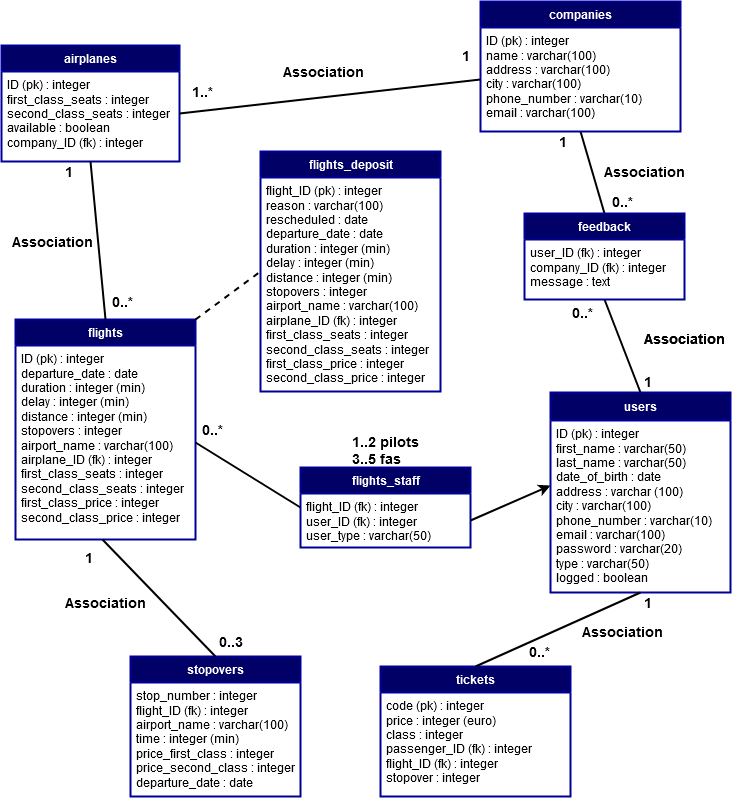

The diagram above was exported from draw.io. Its source (the exported page's mxGraphModel, read from the mxfile embedded in the PNG):
<mxGraphModel dx="1038" dy="1744" grid="1" gridSize="10" guides="1" tooltips="1" connect="1" arrows="1" fold="1" page="1" pageScale="1" pageWidth="826" pageHeight="1169" background="#ffffff" math="0" shadow="0">
  <root>
    <mxCell id="0" />
    <mxCell id="1" parent="0" />
    <mxCell id="3" value="&lt;font color=&quot;#FFFFFF&quot;&gt;&lt;b&gt;airplanes&lt;/b&gt;&lt;/font&gt;" style="swimlane;html=1;fontStyle=0;childLayout=stackLayout;horizontal=1;startSize=26;horizontalStack=0;resizeParent=1;resizeLast=0;collapsible=1;marginBottom=0;swimlaneFillColor=#ffffff;strokeWidth=2;fillColor=#000066;strokeColor=#000099;" parent="1" vertex="1">
      <mxGeometry x="41" y="-1106" width="178" height="116" as="geometry">
        <mxRectangle x="90" y="-1090" width="90" height="26" as="alternateBounds" />
      </mxGeometry>
    </mxCell>
    <mxCell id="4" value="ID (pk) : integer&lt;div&gt;first_class_seats : integer&lt;/div&gt;&lt;div&gt;second_class_seats : integer&lt;/div&gt;&lt;div&gt;&lt;span&gt;available :&amp;nbsp;&lt;/span&gt;&lt;span&gt;boolean&lt;/span&gt;&lt;br&gt;&lt;/div&gt;&lt;div&gt;company_ID (fk) : integer&lt;/div&gt;" style="text;html=1;strokeColor=none;fillColor=none;align=left;verticalAlign=top;spacingLeft=4;spacingRight=4;whiteSpace=wrap;overflow=hidden;rotatable=0;points=[[0,0.5],[1,0.5]];portConstraint=eastwest;" parent="3" vertex="1">
      <mxGeometry y="26" width="178" height="84" as="geometry" />
    </mxCell>
    <mxCell id="17" value="&lt;font color=&quot;#FFFFFF&quot;&gt;&lt;b&gt;flights&lt;/b&gt;&lt;/font&gt;" style="swimlane;html=1;fontStyle=0;childLayout=stackLayout;horizontal=1;startSize=26;horizontalStack=0;resizeParent=1;resizeLast=0;collapsible=1;marginBottom=0;swimlaneFillColor=#ffffff;strokeWidth=2;fillColor=#000066;strokeColor=#000099;" parent="1" vertex="1">
      <mxGeometry x="55" y="-832" width="180" height="220" as="geometry">
        <mxRectangle x="55" y="-832" width="70" height="26" as="alternateBounds" />
      </mxGeometry>
    </mxCell>
    <mxCell id="18" value="ID (pk) : integer&lt;div&gt;departure_date : date&lt;/div&gt;&lt;div&gt;duration : integer (min)&lt;/div&gt;&lt;div&gt;delay : integer (min)&lt;br&gt;&lt;/div&gt;&lt;div&gt;distance : integer (min)&lt;br&gt;&lt;/div&gt;&lt;div&gt;stopovers : integer&lt;/div&gt;&lt;div&gt;airport_name : varchar(100)&lt;br&gt;&lt;/div&gt;&lt;div&gt;airplane_ID (fk) : integer&lt;/div&gt;&lt;div&gt;first_class_seats : integer&lt;/div&gt;&lt;div&gt;second_class_seats : integer&lt;/div&gt;&lt;div&gt;first_class_price : integer&lt;/div&gt;&lt;div&gt;second_class_price : integer&lt;br&gt;&lt;/div&gt;&lt;div&gt;&lt;br&gt;&lt;/div&gt;" style="text;html=1;strokeColor=none;fillColor=none;align=left;verticalAlign=top;spacingLeft=4;spacingRight=4;whiteSpace=wrap;overflow=hidden;rotatable=0;points=[[0,0.5],[1,0.5]];portConstraint=eastwest;" parent="17" vertex="1">
      <mxGeometry y="26" width="180" height="194" as="geometry" />
    </mxCell>
    <mxCell id="29" value="&lt;font color=&quot;#FFFFFF&quot;&gt;&lt;b&gt;flights_deposit&lt;/b&gt;&lt;/font&gt;" style="swimlane;html=1;fontStyle=0;childLayout=stackLayout;horizontal=1;startSize=26;horizontalStack=0;resizeParent=1;resizeLast=0;collapsible=1;marginBottom=0;swimlaneFillColor=#ffffff;strokeWidth=2;fillColor=#000066;strokeColor=#000099;" parent="1" vertex="1">
      <mxGeometry x="300" y="-1000" width="180" height="240" as="geometry" />
    </mxCell>
    <mxCell id="30" value="flight_ID (pk) : integer&lt;div&gt;reason : varchar(100)&lt;/div&gt;&lt;div&gt;rescheduled : date&lt;br&gt;&lt;div&gt;departure_date : date&lt;/div&gt;&lt;div&gt;duration : integer (min)&lt;/div&gt;&lt;div&gt;delay : integer (min)&lt;br&gt;&lt;/div&gt;&lt;div&gt;distance : integer (min)&lt;br&gt;&lt;/div&gt;&lt;div&gt;stopovers : integer&lt;/div&gt;&lt;div&gt;airport_name : varchar(100)&lt;/div&gt;&lt;div&gt;airplane_ID (fk) : integer&lt;/div&gt;&lt;div&gt;&lt;div&gt;first_class_seats : integer&lt;/div&gt;&lt;div&gt;second_class_seats : integer&lt;/div&gt;&lt;div&gt;first_class_price : integer&lt;/div&gt;second_class_price : integer&lt;/div&gt;&lt;/div&gt;" style="text;html=1;strokeColor=none;fillColor=none;align=left;verticalAlign=top;spacingLeft=4;spacingRight=4;whiteSpace=wrap;overflow=hidden;rotatable=0;points=[[0,0.5],[1,0.5]];portConstraint=eastwest;" parent="29" vertex="1">
      <mxGeometry y="26" width="180" height="214" as="geometry" />
    </mxCell>
    <mxCell id="24" value="&lt;font color=&quot;#FFFFFF&quot;&gt;&lt;b&gt;users&lt;/b&gt;&lt;/font&gt;" style="swimlane;html=1;fontStyle=0;childLayout=stackLayout;horizontal=1;startSize=28;horizontalStack=0;resizeParent=1;resizeLast=0;collapsible=1;marginBottom=0;swimlaneFillColor=#ffffff;strokeWidth=2;fillColor=#000066;strokeColor=#000099;" parent="1" vertex="1">
      <mxGeometry x="590" y="-759" width="180" height="200" as="geometry" />
    </mxCell>
    <mxCell id="25" value="&lt;div&gt;ID (pk) : integer&lt;/div&gt;first_name : varchar(50)&lt;div&gt;last_name : varchar(50)&lt;br&gt;date_of_birth : date&lt;br&gt;&lt;/div&gt;&lt;div&gt;address : varchar (100)&lt;/div&gt;&lt;div&gt;city : varchar(100)&lt;/div&gt;&lt;div&gt;phone_number : varchar(10)&lt;/div&gt;&lt;div&gt;email : varchar(100)&lt;/div&gt;&lt;div&gt;password : varchar(20)&lt;br&gt;type : varchar(50)&lt;br&gt;logged : boolean&lt;br&gt;&lt;/div&gt;" style="text;html=1;strokeColor=none;fillColor=none;align=left;verticalAlign=top;spacingLeft=4;spacingRight=4;whiteSpace=wrap;overflow=hidden;rotatable=0;points=[[0,0.5],[1,0.5]];portConstraint=eastwest;" parent="24" vertex="1">
      <mxGeometry y="28" width="180" height="172" as="geometry" />
    </mxCell>
    <mxCell id="66" style="edgeStyle=orthogonalEdgeStyle;rounded=0;html=1;exitX=0.25;exitY=0;entryX=0.25;entryY=0;jettySize=auto;orthogonalLoop=1;" parent="1" edge="1">
      <mxGeometry relative="1" as="geometry">
        <mxPoint x="426" y="-501" as="sourcePoint" />
        <mxPoint x="426" y="-501" as="targetPoint" />
      </mxGeometry>
    </mxCell>
    <mxCell id="67" style="edgeStyle=orthogonalEdgeStyle;rounded=0;html=1;exitX=0.5;exitY=0;entryX=0.5;entryY=0;jettySize=auto;orthogonalLoop=1;" parent="1" edge="1">
      <mxGeometry relative="1" as="geometry">
        <mxPoint x="420" y="-878" as="sourcePoint" />
        <mxPoint x="420" y="-878" as="targetPoint" />
      </mxGeometry>
    </mxCell>
    <mxCell id="106" value="&lt;b&gt;&lt;font style=&quot;font-size: 14px&quot;&gt;0..*&lt;/font&gt;&lt;/b&gt;" style="text;html=1;resizable=0;points=[];autosize=1;align=left;verticalAlign=top;spacingTop=-4;" parent="1" vertex="1">
      <mxGeometry x="240" y="-732" width="40" height="20" as="geometry" />
    </mxCell>
    <mxCell id="107" value="&lt;b&gt;&lt;font style=&quot;font-size: 14px&quot;&gt;1..2 pilots&lt;br&gt;3..5 fas&lt;br&gt;&lt;/font&gt;&lt;/b&gt;" style="text;html=1;resizable=0;points=[];autosize=1;align=left;verticalAlign=top;spacingTop=-4;" parent="1" vertex="1">
      <mxGeometry x="390" y="-720" width="80" height="30" as="geometry" />
    </mxCell>
    <mxCell id="113" value="&lt;font style=&quot;font-size: 14px&quot;&gt;&lt;b&gt;0..*&lt;/b&gt;&lt;/font&gt;" style="text;html=1;resizable=0;points=[];autosize=1;align=left;verticalAlign=top;spacingTop=-4;" parent="1" vertex="1">
      <mxGeometry x="150" y="-860" width="40" height="20" as="geometry" />
    </mxCell>
    <mxCell id="114" value="&lt;font style=&quot;font-size: 14px&quot;&gt;&lt;b&gt;1&lt;/b&gt;&lt;/font&gt;" style="text;html=1;resizable=0;points=[];autosize=1;align=left;verticalAlign=top;spacingTop=-4;" parent="1" vertex="1">
      <mxGeometry x="103" y="-990" width="20" height="20" as="geometry" />
    </mxCell>
    <mxCell id="124" style="edgeStyle=orthogonalEdgeStyle;rounded=0;html=1;exitX=0.25;exitY=0;entryX=0.25;entryY=0;jettySize=auto;orthogonalLoop=1;strokeWidth=2;" parent="1" source="17" target="17" edge="1">
      <mxGeometry relative="1" as="geometry" />
    </mxCell>
    <mxCell id="134" value="&lt;div align=&quot;left&quot;&gt;&lt;font style=&quot;font-size: 14px&quot;&gt;0..*&lt;/font&gt;&lt;/div&gt;" style="text;html=1;resizable=0;points=[];autosize=1;align=left;verticalAlign=top;spacingTop=-4;fontStyle=1" parent="1" vertex="1">
      <mxGeometry x="567" y="-510" width="40" height="20" as="geometry" />
    </mxCell>
    <mxCell id="135" value="&lt;font style=&quot;font-size: 14px&quot;&gt;&lt;b&gt;1&lt;/b&gt;&lt;/font&gt;" style="text;html=1;resizable=0;points=[];autosize=1;align=left;verticalAlign=top;spacingTop=-4;" parent="1" vertex="1">
      <mxGeometry x="682" y="-559" width="20" height="20" as="geometry" />
    </mxCell>
    <mxCell id="136" value="&lt;font style=&quot;font-size: 14px&quot;&gt;&lt;b&gt;Association&lt;/b&gt;&lt;/font&gt;" style="text;html=1;resizable=0;points=[];autosize=1;align=left;verticalAlign=top;spacingTop=-4;" parent="1" vertex="1">
      <mxGeometry x="321" y="-1090" width="100" height="20" as="geometry" />
    </mxCell>
    <mxCell id="137" value="&lt;font style=&quot;font-size: 14px&quot;&gt;&lt;b&gt;Association&lt;/b&gt;&lt;/font&gt;" style="text;html=1;resizable=0;points=[];autosize=1;align=left;verticalAlign=top;spacingTop=-4;" parent="1" vertex="1">
      <mxGeometry x="50" y="-920" width="100" height="20" as="geometry" />
    </mxCell>
    <mxCell id="150" value="&lt;font style=&quot;font-size: 14px&quot;&gt;1&lt;/font&gt;" style="text;html=1;resizable=0;points=[];autosize=1;align=left;verticalAlign=top;spacingTop=-4;fontStyle=1" parent="1" vertex="1">
      <mxGeometry x="123" y="-604" width="20" height="20" as="geometry" />
    </mxCell>
    <mxCell id="158" value="&lt;font style=&quot;font-size: 14px&quot;&gt;&lt;b&gt;Association&lt;/b&gt;&lt;/font&gt;" style="text;html=1;resizable=0;points=[];autosize=1;align=left;verticalAlign=top;spacingTop=-4;strokeWidth=2;" parent="1" vertex="1">
      <mxGeometry x="620" y="-530" width="100" height="20" as="geometry" />
    </mxCell>
    <mxCell id="159" value="&lt;font color=&quot;#FFFFFF&quot;&gt;&lt;b&gt;flights_staff&lt;/b&gt;&lt;/font&gt;" style="swimlane;html=1;fontStyle=0;childLayout=stackLayout;horizontal=1;startSize=26;horizontalStack=0;resizeParent=1;resizeLast=0;collapsible=1;marginBottom=0;swimlaneFillColor=#ffffff;strokeWidth=2;fillColor=#000066;strokeColor=#000099;" parent="1" vertex="1">
      <mxGeometry x="340" y="-684" width="170" height="80" as="geometry" />
    </mxCell>
    <mxCell id="160" value="flight_ID (fk) : integer&lt;div&gt;user_ID (fk) : integer&lt;/div&gt;&lt;div&gt;user_type : varchar(50)&lt;br&gt;&lt;/div&gt;" style="text;html=1;strokeColor=none;fillColor=none;align=left;verticalAlign=top;spacingLeft=4;spacingRight=4;whiteSpace=wrap;overflow=hidden;rotatable=0;points=[[0,0.5],[1,0.5]];portConstraint=eastwest;" parent="159" vertex="1">
      <mxGeometry y="26" width="170" height="54" as="geometry" />
    </mxCell>
    <mxCell id="122" value="&lt;b&gt;&lt;font color=&quot;#FFFFFF&quot;&gt;tickets&lt;/font&gt;&lt;/b&gt;" style="swimlane;html=1;fontStyle=0;childLayout=stackLayout;horizontal=1;startSize=26;horizontalStack=0;resizeParent=1;resizeLast=0;collapsible=1;marginBottom=0;swimlaneFillColor=#ffffff;strokeWidth=2;fillColor=#000066;strokeColor=#000099;" parent="1" vertex="1">
      <mxGeometry x="420" y="-485" width="190" height="130" as="geometry" />
    </mxCell>
    <mxCell id="123" value="code (pk) : integer&lt;br&gt;price : integer (euro)&lt;br&gt;class : integer&lt;br&gt;&lt;div&gt;passenger_ID (fk) : integer&lt;/div&gt;&lt;div&gt;flight_ID (fk) : integer&lt;/div&gt;&lt;div&gt;stopover : integer&lt;br&gt;&lt;/div&gt;" style="text;html=1;strokeColor=none;fillColor=none;align=left;verticalAlign=top;spacingLeft=4;spacingRight=4;whiteSpace=wrap;overflow=hidden;rotatable=0;points=[[0,0.5],[1,0.5]];portConstraint=eastwest;" parent="122" vertex="1">
      <mxGeometry y="26" width="190" height="104" as="geometry" />
    </mxCell>
    <mxCell id="181" value="" style="endArrow=none;html=1;strokeWidth=2;endFill=0;exitX=0.5;exitY=0;entryX=0.5;entryY=1;entryDx=0;entryDy=0;exitDx=0;exitDy=0;" parent="1" source="174" target="12" edge="1">
      <mxGeometry width="50" height="50" relative="1" as="geometry">
        <mxPoint x="522" y="-913" as="sourcePoint" />
        <mxPoint x="647" y="-1020" as="targetPoint" />
      </mxGeometry>
    </mxCell>
    <mxCell id="182" value="" style="endArrow=none;html=1;strokeWidth=2;endFill=0;entryX=0.5;entryY=0;entryDx=0;entryDy=0;exitX=0.5;exitY=1;exitDx=0;exitDy=0;" parent="1" source="174" target="24" edge="1">
      <mxGeometry width="50" height="50" relative="1" as="geometry">
        <mxPoint x="680" y="-870" as="sourcePoint" />
        <mxPoint x="630" y="-820" as="targetPoint" />
      </mxGeometry>
    </mxCell>
    <mxCell id="183" value="&lt;font style=&quot;font-size: 14px&quot;&gt;&lt;b&gt;Association&lt;/b&gt;&lt;/font&gt;" style="text;html=1;resizable=0;points=[];autosize=1;align=left;verticalAlign=top;spacingTop=-4;" parent="1" vertex="1">
      <mxGeometry x="642" y="-990" width="100" height="20" as="geometry" />
    </mxCell>
    <mxCell id="184" value="&lt;font style=&quot;font-size: 14px&quot;&gt;&lt;b&gt;Association&lt;/b&gt;&lt;/font&gt;" style="text;html=1;resizable=0;points=[];autosize=1;align=left;verticalAlign=top;spacingTop=-4;" parent="1" vertex="1">
      <mxGeometry x="682" y="-823" width="100" height="20" as="geometry" />
    </mxCell>
    <mxCell id="12" value="&lt;font color=&quot;#FFFFFF&quot;&gt;&lt;b&gt;companies&lt;/b&gt;&lt;/font&gt;" style="swimlane;html=1;fontStyle=0;childLayout=stackLayout;horizontal=1;startSize=26;horizontalStack=0;resizeParent=1;resizeLast=0;collapsible=1;marginBottom=0;swimlaneFillColor=#ffffff;strokeWidth=2;fillColor=#000066;strokeColor=#000099;" parent="1" vertex="1">
      <mxGeometry x="520" y="-1150" width="200" height="130" as="geometry" />
    </mxCell>
    <mxCell id="13" value="ID (pk) : integer&lt;div&gt;name : varchar(100)&lt;/div&gt;&lt;div&gt;address : varchar(100)&lt;/div&gt;&lt;div&gt;city : varchar(100)&lt;/div&gt;&lt;div&gt;phone_number : varchar(10)&lt;/div&gt;&lt;div&gt;email : varchar(100)&lt;/div&gt;" style="text;html=1;strokeColor=none;fillColor=none;align=left;verticalAlign=top;spacingLeft=4;spacingRight=4;whiteSpace=wrap;overflow=hidden;rotatable=0;points=[[0,0.5],[1,0.5]];portConstraint=eastwest;" parent="12" vertex="1">
      <mxGeometry y="26" width="200" height="104" as="geometry" />
    </mxCell>
    <mxCell id="174" value="&lt;font color=&quot;#FFFFFF&quot;&gt;&lt;b&gt;feedback&lt;/b&gt;&lt;/font&gt;" style="swimlane;html=1;fontStyle=0;childLayout=stackLayout;horizontal=1;startSize=26;horizontalStack=0;resizeParent=1;resizeLast=0;collapsible=1;marginBottom=0;swimlaneFillColor=#ffffff;strokeWidth=2;fillColor=#000066;strokeColor=#000099;" parent="1" vertex="1">
      <mxGeometry x="564" y="-938" width="160" height="86" as="geometry" />
    </mxCell>
    <mxCell id="175" value="user_ID (fk) : integer&lt;div&gt;company_ID (fk) : integer&lt;/div&gt;&lt;div&gt;message : text&lt;/div&gt;" style="text;html=1;strokeColor=none;fillColor=none;align=left;verticalAlign=top;spacingLeft=4;spacingRight=4;whiteSpace=wrap;overflow=hidden;rotatable=0;points=[[0,0.5],[1,0.5]];portConstraint=eastwest;" parent="174" vertex="1">
      <mxGeometry y="26" width="160" height="54" as="geometry" />
    </mxCell>
    <mxCell id="185" value="&lt;b&gt;&lt;font style=&quot;font-size: 14px&quot;&gt;1&lt;/font&gt;&lt;/b&gt;" style="text;html=1;resizable=0;points=[];autosize=1;align=left;verticalAlign=top;spacingTop=-4;" parent="1" vertex="1">
      <mxGeometry x="682" y="-780" width="20" height="20" as="geometry" />
    </mxCell>
    <mxCell id="186" value="&lt;b&gt;&lt;font style=&quot;font-size: 14px&quot;&gt;1&lt;/font&gt;&lt;/b&gt;" style="text;html=1;resizable=0;points=[];autosize=1;align=left;verticalAlign=top;spacingTop=-4;" parent="1" vertex="1">
      <mxGeometry x="597" y="-1020" width="20" height="20" as="geometry" />
    </mxCell>
    <mxCell id="188" value="&lt;b&gt;&lt;font style=&quot;font-size: 14px&quot;&gt;0..*&lt;/font&gt;&lt;/b&gt;" style="text;html=1;resizable=0;points=[];autosize=1;align=left;verticalAlign=top;spacingTop=-4;" parent="1" vertex="1">
      <mxGeometry x="650" y="-960" width="40" height="20" as="geometry" />
    </mxCell>
    <mxCell id="189" value="&lt;b&gt;&lt;font style=&quot;font-size: 14px&quot;&gt;0..*&lt;/font&gt;&lt;/b&gt;" style="text;html=1;resizable=0;points=[];autosize=1;align=left;verticalAlign=top;spacingTop=-4;" parent="1" vertex="1">
      <mxGeometry x="610" y="-849" width="40" height="20" as="geometry" />
    </mxCell>
    <mxCell id="190" value="&lt;b&gt;&lt;font color=&quot;#FFFFFF&quot;&gt;stopovers&lt;/font&gt;&lt;/b&gt;" style="swimlane;html=1;fontStyle=0;childLayout=stackLayout;horizontal=1;startSize=26;horizontalStack=0;resizeParent=1;resizeLast=0;collapsible=1;marginBottom=0;swimlaneFillColor=#ffffff;strokeWidth=2;fillColor=#000066;strokeColor=#000099;" parent="1" vertex="1">
      <mxGeometry x="170" y="-495" width="170" height="140" as="geometry" />
    </mxCell>
    <mxCell id="191" value="&lt;div&gt;stop_number : integer&lt;/div&gt;flight_ID (fk) : integer&lt;div&gt;airport_name : varchar(100)&lt;br&gt;&lt;/div&gt;&lt;div&gt;time : integer (min)&lt;/div&gt;&lt;div&gt;price_first_class : integer&lt;/div&gt;&lt;div&gt;price_second_class : integer&lt;br&gt;&lt;/div&gt;&lt;div&gt;departure_date : date&lt;/div&gt;" style="text;html=1;strokeColor=none;fillColor=none;align=left;verticalAlign=top;spacingLeft=4;spacingRight=4;whiteSpace=wrap;overflow=hidden;rotatable=0;points=[[0,0.5],[1,0.5]];portConstraint=eastwest;" parent="190" vertex="1">
      <mxGeometry y="26" width="170" height="114" as="geometry" />
    </mxCell>
    <mxCell id="5_6v07TkD1SCU9NxAL9l-198" value="" style="endArrow=none;html=1;strokeWidth=2;endFill=0;exitX=0;exitY=0.5;entryX=1;entryY=0.5;entryDx=0;entryDy=0;exitDx=0;exitDy=0;" parent="1" source="13" target="4" edge="1">
      <mxGeometry width="50" height="50" relative="1" as="geometry">
        <mxPoint x="561" y="-902" as="sourcePoint" />
        <mxPoint x="467.5" y="-959" as="targetPoint" />
      </mxGeometry>
    </mxCell>
    <mxCell id="5_6v07TkD1SCU9NxAL9l-200" value="&lt;b&gt;&lt;font style=&quot;font-size: 14px&quot;&gt;1..*&lt;/font&gt;&lt;/b&gt;" style="text;html=1;resizable=0;points=[];autosize=1;align=left;verticalAlign=top;spacingTop=-4;" parent="1" vertex="1">
      <mxGeometry x="230" y="-1070" width="40" height="20" as="geometry" />
    </mxCell>
    <mxCell id="5_6v07TkD1SCU9NxAL9l-201" value="&lt;b&gt;&lt;font style=&quot;font-size: 14px&quot;&gt;1&lt;/font&gt;&lt;/b&gt;" style="text;html=1;resizable=0;points=[];autosize=1;align=left;verticalAlign=top;spacingTop=-4;" parent="1" vertex="1">
      <mxGeometry x="500" y="-1106" width="20" height="20" as="geometry" />
    </mxCell>
    <mxCell id="5_6v07TkD1SCU9NxAL9l-202" value="" style="endArrow=none;html=1;strokeWidth=2;endFill=0;exitX=0.5;exitY=1;exitDx=0;exitDy=0;entryX=0.5;entryY=0;entryDx=0;entryDy=0;" parent="1" source="3" target="17" edge="1">
      <mxGeometry width="50" height="50" relative="1" as="geometry">
        <mxPoint x="140" y="-960" as="sourcePoint" />
        <mxPoint x="180" y="-890" as="targetPoint" />
      </mxGeometry>
    </mxCell>
    <mxCell id="5_6v07TkD1SCU9NxAL9l-203" value="" style="endArrow=none;html=1;strokeWidth=2;endFill=0;entryX=0.5;entryY=0;entryDx=0;entryDy=0;exitX=0.5;exitY=1;exitDx=0;exitDy=0;" parent="1" source="24" target="122" edge="1">
      <mxGeometry width="50" height="50" relative="1" as="geometry">
        <mxPoint x="694" y="-540" as="sourcePoint" />
        <mxPoint x="730" y="-447" as="targetPoint" />
      </mxGeometry>
    </mxCell>
    <mxCell id="5_6v07TkD1SCU9NxAL9l-205" value="" style="endArrow=none;html=1;strokeWidth=2;endFill=0;entryX=0.5;entryY=0;entryDx=0;entryDy=0;exitX=0.483;exitY=1;exitDx=0;exitDy=0;exitPerimeter=0;" parent="1" source="18" target="190" edge="1">
      <mxGeometry width="50" height="50" relative="1" as="geometry">
        <mxPoint x="270" y="-550" as="sourcePoint" />
        <mxPoint x="80.5" y="-514.5" as="targetPoint" />
      </mxGeometry>
    </mxCell>
    <mxCell id="5_6v07TkD1SCU9NxAL9l-206" value="&lt;font style=&quot;font-size: 14px&quot;&gt;&lt;b&gt;Association&lt;/b&gt;&lt;/font&gt;" style="text;html=1;resizable=0;points=[];autosize=1;align=left;verticalAlign=top;spacingTop=-4;" parent="1" vertex="1">
      <mxGeometry x="682" y="-823" width="100" height="20" as="geometry" />
    </mxCell>
    <mxCell id="5_6v07TkD1SCU9NxAL9l-209" value="" style="endArrow=none;dashed=1;html=1;entryX=0;entryY=0.5;entryDx=0;entryDy=0;exitX=1;exitY=0;exitDx=0;exitDy=0;strokeWidth=2;" parent="1" source="17" target="29" edge="1">
      <mxGeometry width="50" height="50" relative="1" as="geometry">
        <mxPoint x="390" y="-740" as="sourcePoint" />
        <mxPoint x="440" y="-790" as="targetPoint" />
      </mxGeometry>
    </mxCell>
    <mxCell id="5_6v07TkD1SCU9NxAL9l-210" value="&lt;b&gt;&lt;font style=&quot;font-size: 14px&quot;&gt;0..3&lt;/font&gt;&lt;/b&gt;" style="text;html=1;align=center;verticalAlign=middle;resizable=0;points=[];autosize=1;" parent="1" vertex="1">
      <mxGeometry x="250" y="-520" width="40" height="20" as="geometry" />
    </mxCell>
    <mxCell id="5_6v07TkD1SCU9NxAL9l-213" value="" style="endArrow=classic;html=1;strokeWidth=2;entryX=0;entryY=0.378;entryDx=0;entryDy=0;entryPerimeter=0;exitX=1;exitY=0.5;exitDx=0;exitDy=0;" parent="1" source="160" target="25" edge="1">
      <mxGeometry width="50" height="50" relative="1" as="geometry">
        <mxPoint x="390" y="-640" as="sourcePoint" />
        <mxPoint x="440" y="-690" as="targetPoint" />
      </mxGeometry>
    </mxCell>
    <mxCell id="5_6v07TkD1SCU9NxAL9l-214" value="" style="endArrow=none;html=1;strokeWidth=2;entryX=1;entryY=0.5;entryDx=0;entryDy=0;exitX=0;exitY=0.5;exitDx=0;exitDy=0;" parent="1" source="159" target="18" edge="1">
      <mxGeometry width="50" height="50" relative="1" as="geometry">
        <mxPoint x="390" y="-640" as="sourcePoint" />
        <mxPoint x="440" y="-690" as="targetPoint" />
      </mxGeometry>
    </mxCell>
    <mxCell id="5_6v07TkD1SCU9NxAL9l-215" value="&lt;font style=&quot;font-size: 14px&quot;&gt;&lt;b&gt;Association&lt;/b&gt;&lt;/font&gt;" style="text;html=1;resizable=0;points=[];autosize=1;align=left;verticalAlign=top;spacingTop=-4;strokeWidth=2;" parent="1" vertex="1">
      <mxGeometry x="103" y="-559" width="100" height="20" as="geometry" />
    </mxCell>
  </root>
</mxGraphModel>